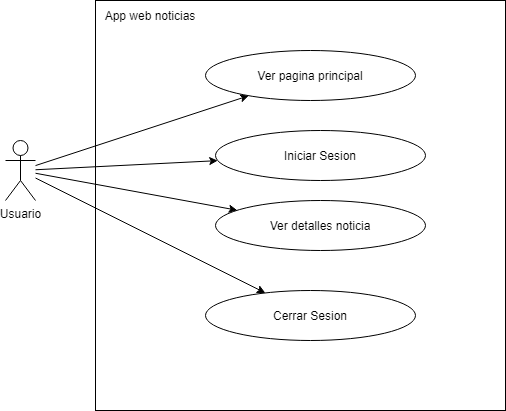

The diagram above was exported from draw.io. Its source (the exported page's mxGraphModel, read from the mxfile embedded in the PNG):
<mxGraphModel dx="1050" dy="580" grid="1" gridSize="10" guides="1" tooltips="1" connect="1" arrows="1" fold="1" page="1" pageScale="1" pageWidth="850" pageHeight="1100" math="0" shadow="0">
  <root>
    <mxCell id="0" />
    <mxCell id="1" parent="0" />
    <mxCell id="WEnpVHOdgYNaH_hOp4FP-2" value="" style="whiteSpace=wrap;html=1;aspect=fixed;align=left;" vertex="1" parent="1">
      <mxGeometry x="180" y="80" width="410" height="410" as="geometry" />
    </mxCell>
    <mxCell id="WEnpVHOdgYNaH_hOp4FP-10" style="rounded=0;orthogonalLoop=1;jettySize=auto;html=1;" edge="1" parent="1" source="WEnpVHOdgYNaH_hOp4FP-1" target="WEnpVHOdgYNaH_hOp4FP-3">
      <mxGeometry relative="1" as="geometry" />
    </mxCell>
    <mxCell id="WEnpVHOdgYNaH_hOp4FP-11" style="rounded=0;orthogonalLoop=1;jettySize=auto;html=1;" edge="1" parent="1" source="WEnpVHOdgYNaH_hOp4FP-1" target="WEnpVHOdgYNaH_hOp4FP-8">
      <mxGeometry relative="1" as="geometry" />
    </mxCell>
    <mxCell id="WEnpVHOdgYNaH_hOp4FP-12" style="rounded=0;orthogonalLoop=1;jettySize=auto;html=1;" edge="1" parent="1" source="WEnpVHOdgYNaH_hOp4FP-1" target="WEnpVHOdgYNaH_hOp4FP-5">
      <mxGeometry relative="1" as="geometry" />
    </mxCell>
    <mxCell id="WEnpVHOdgYNaH_hOp4FP-13" style="rounded=0;orthogonalLoop=1;jettySize=auto;html=1;" edge="1" parent="1" source="WEnpVHOdgYNaH_hOp4FP-1" target="WEnpVHOdgYNaH_hOp4FP-9">
      <mxGeometry relative="1" as="geometry" />
    </mxCell>
    <mxCell id="WEnpVHOdgYNaH_hOp4FP-1" value="Usuario" style="shape=umlActor;verticalLabelPosition=bottom;verticalAlign=top;html=1;outlineConnect=0;" vertex="1" parent="1">
      <mxGeometry x="90" y="220" width="30" height="60" as="geometry" />
    </mxCell>
    <mxCell id="WEnpVHOdgYNaH_hOp4FP-3" value="Ver pagina principal" style="ellipse;whiteSpace=wrap;html=1;" vertex="1" parent="1">
      <mxGeometry x="290" y="130" width="210" height="50" as="geometry" />
    </mxCell>
    <mxCell id="WEnpVHOdgYNaH_hOp4FP-5" value="Ver detalles noticia" style="ellipse;whiteSpace=wrap;html=1;" vertex="1" parent="1">
      <mxGeometry x="300" y="280" width="210" height="50" as="geometry" />
    </mxCell>
    <mxCell id="WEnpVHOdgYNaH_hOp4FP-8" value="Iniciar Sesion" style="ellipse;whiteSpace=wrap;html=1;" vertex="1" parent="1">
      <mxGeometry x="300" y="210" width="210" height="50" as="geometry" />
    </mxCell>
    <mxCell id="WEnpVHOdgYNaH_hOp4FP-9" value="Cerrar Sesion" style="ellipse;whiteSpace=wrap;html=1;" vertex="1" parent="1">
      <mxGeometry x="290" y="370" width="210" height="50" as="geometry" />
    </mxCell>
    <mxCell id="WEnpVHOdgYNaH_hOp4FP-16" value="App web noticias" style="text;html=1;align=center;verticalAlign=middle;whiteSpace=wrap;rounded=0;" vertex="1" parent="1">
      <mxGeometry x="180" y="80" width="110" height="30" as="geometry" />
    </mxCell>
  </root>
</mxGraphModel>